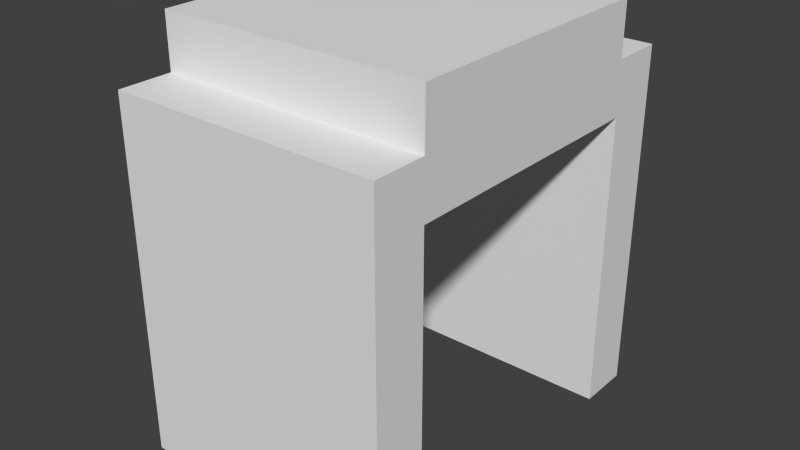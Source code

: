 # Source: tunnel-part2.blend  (saved by Blender 2.76.0; exported with 4.5.12 LTS)
import bpy
from mathutils import Matrix  # noqa: F401  (used for matrix-valued properties, if any)

bpy.ops.wm.read_factory_settings(use_empty=True)
scene = bpy.context.scene
scene.name = 'Scene'

# ---- collections
col_collection_1 = bpy.data.collections.new('Collection 1'); scene.collection.children.link(col_collection_1)

# ---- world
world_world = bpy.data.worlds.new('World'); scene.world = world_world
world_world.color = (0.05088, 0.05088, 0.05088)
world_world.use_sun_shadow = False
world_world.sun_shadow_jitter_overblur = 0.0
world_world.cycles.sampling_method = 'MANUAL'
world_world.cycles.sample_map_resolution = 256

# ---- meshes
me_cube_005 = bpy.data.meshes.new('Cube.005')
me_cube_005.from_pydata([(0.75, 1.05, 0.0), (0.75, 0.75, 0.0), (-0.75, 0.75, 0.0), (-0.75, 1.05, 0.0), (0.75, 1.05, 1.68), (0.75, 0.75, 1.68), (-0.75, 0.75, 1.68), (-0.75, 1.05, 1.68), (0.75, 1.05, 1.98), (0.75, 0.75, 1.98), (-0.75, 1.05, 1.98), (-0.75, 0.75, 1.98), (0.75, -0.75, 1.68), (-0.75, -0.75, 1.68), (0.75, -0.75, 1.98), (-0.75, -0.75, 1.98), (0.75, -1.05, 1.68), (-0.75, -1.05, 1.68), (0.75, -1.05, 1.98), (-0.75, -1.05, 1.98), (0.75, -0.75, 0.0), (-0.75, -0.75, 0.0), (0.75, -1.05, 0.0), (-0.75, -1.05, 0.0), (0.75, 0.75, 2.28), (-0.75, 0.75, 2.28), (0.75, -0.75, 2.28), (-0.75, -0.75, 2.28)], [], [(0, 1, 2, 3), (6, 5, 12, 13), (0, 4, 5, 1), (1, 5, 6, 2), (2, 6, 7, 3), (4, 0, 3, 7), (8, 10, 11, 9), (5, 4, 8, 9), (7, 6, 11, 10), (4, 7, 10, 8), (14, 15, 19, 18), (11, 6, 13, 15), (5, 9, 14, 12), (15, 14, 26, 27), (17, 16, 18, 19), (12, 14, 18, 16), (16, 17, 23, 22), (15, 13, 17, 19), (21, 20, 22, 23), (17, 13, 21, 23), (13, 12, 20, 21), (12, 16, 22, 20), (24, 25, 27, 26), (11, 15, 27, 25), (14, 9, 24, 26), (9, 11, 25, 24)])
_uv = me_cube_005.uv_layers.new(name='UVMap')
_uv.uv.foreach_set('vector', [0.8725, 0.6667, 0.9216, 0.6667, 0.9216, 0.9118, 0.8725, 0.9118, 0.009804, 0.9902, 0.009804, 0.7451, 0.2549, 0.7451, 0.2549, 0.9902, 0.009804, 0.3824, 0.009804, 0.1078, 0.05882, 0.1078, 0.05882, 0.3824, 0.5392, 0.6765, 0.5392, 0.402, 0.7843, 0.402, 0.7843, 0.6765, 0.6667, 0.3824, 0.6667, 0.1078, 0.7157, 0.1078, 0.7157, 0.3824, 0.009804, 0.6765, 0.009804, 0.402, 0.2549, 0.402, 0.2549, 0.6765, 0.8529, 0.402, 0.8529, 0.6471, 0.8039, 0.6471, 0.8039, 0.402, 0.05882, 0.1078, 0.009804, 0.1078, 0.009804, 0.05882, 0.05882, 0.05882, 0.7157, 0.1078, 0.6667, 0.1078, 0.6667, 0.05882, 0.7157, 0.05882, 0.009804, 0.6765, 0.2549, 0.6765, 0.2549, 0.7255, 0.009804, 0.7255, 0.8039, 0.9118, 0.8039, 0.6667, 0.8529, 0.6667, 0.8529, 0.9118, 0.6667, 0.05882, 0.6667, 0.1078, 0.4216, 0.1078, 0.4216, 0.05882, 0.05882, 0.1078, 0.05882, 0.05882, 0.3039, 0.05882, 0.3039, 0.1078, 0.5196, 0.7451, 0.5196, 0.9902, 0.4706, 0.9902, 0.4706, 0.7451, 0.5196, 0.451, 0.2745, 0.451, 0.2745, 0.402, 0.5196, 0.402, 0.3039, 0.1078, 0.3039, 0.05882, 0.3529, 0.05882, 0.3529, 0.1078, 0.2745, 0.451, 0.5196, 0.451, 0.5196, 0.7255, 0.2745, 0.7255, 0.4216, 0.05882, 0.4216, 0.1078, 0.3725, 0.1078, 0.3725, 0.05882, 0.8725, 0.6471, 0.8725, 0.402, 0.9216, 0.402, 0.9216, 0.6471, 0.3725, 0.1078, 0.4216, 0.1078, 0.4216, 0.3824, 0.3725, 0.3824, 0.7843, 0.9706, 0.5392, 0.9706, 0.5392, 0.6961, 0.7843, 0.6961, 0.3039, 0.1078, 0.3529, 0.1078, 0.3529, 0.3824, 0.3039, 0.3824, 0.9804, 0.009804, 0.9804, 0.2549, 0.7353, 0.2549, 0.7353, 0.009804, 0.6667, 0.05882, 0.4216, 0.05882, 0.4216, 0.009804, 0.6667, 0.009804, 0.3039, 0.05882, 0.05882, 0.05882, 0.05882, 0.009804, 0.3039, 0.009804, 0.9412, 0.6471, 0.9412, 0.402, 0.9902, 0.402, 0.9902, 0.6471])
me_cube_005.materials.append(None)
me_cube_005.use_remesh_preserve_volume = False
me_cube_005.use_remesh_preserve_attributes = False
me_cube_005.use_mirror_vertex_groups = False
me_cube_005.update()

# ---- objects
ob_cube_005 = bpy.data.objects.new('Cube.005', me_cube_005)

# ---- transforms, parenting, visibility, modifiers, constraints
ob_cube_005.location = (0.0, 5.96e-08, 0.0)
ob_cube_005.lock_rotations_4d = False
ob_cube_005.empty_display_type = 'ARROWS'
ob_cube_005.lineart.crease_threshold = 0.0

# ---- collection membership
col_collection_1.objects.link(ob_cube_005)

# ---- scene / render settings (as saved in the file)
scene.frame_start = 1; scene.frame_end = 250; scene.frame_set(16)
scene.render.engine = 'BLENDER_EEVEE_NEXT'
scene.render.resolution_percentage = 50
scene.render.dither_intensity = 0.0
scene.cycles.use_denoising = False
scene.cycles.samples = 10
scene.cycles.sampling_pattern = 'TABULATED_SOBOL'
scene.cycles.light_sampling_threshold = 0.0
scene.cycles.use_adaptive_sampling = False
scene.cycles.use_light_tree = False
scene.cycles.blur_glossy = 0.0
scene.cycles.pixel_filter_type = 'GAUSSIAN'
scene.cycles.sample_clamp_indirect = 0.0
scene.view_settings.view_transform = 'Standard'
bpy.context.view_layer.update()

# ---- added for rendering (the .blend has no active camera and no usable light): camera, sun
cam_auto = bpy.data.cameras.new('AutoCamera')
cam_auto.lens = 50.0
cam_auto.sensor_width = 36.0
cam_auto.clip_end = 1000.0
ob_auto_camera = bpy.data.objects.new('AutoCamera', cam_auto)
scene.collection.objects.link(ob_auto_camera)
ob_auto_camera.location = (3.18611, -3.82333, 3.68889)
ob_auto_camera.rotation_euler = (1.09748, -7.21219e-08, 0.694738)
scene.camera = ob_auto_camera
light_auto_sun = bpy.data.lights.new('AutoSun', 'SUN')
light_auto_sun.energy = 3.0
light_auto_sun.angle = 0.0523599
ob_auto_sun = bpy.data.objects.new('AutoSun', light_auto_sun)
scene.collection.objects.link(ob_auto_sun)
ob_auto_sun.rotation_euler = (0.872665, 0.174533, 0.523599)
bpy.context.view_layer.update()
